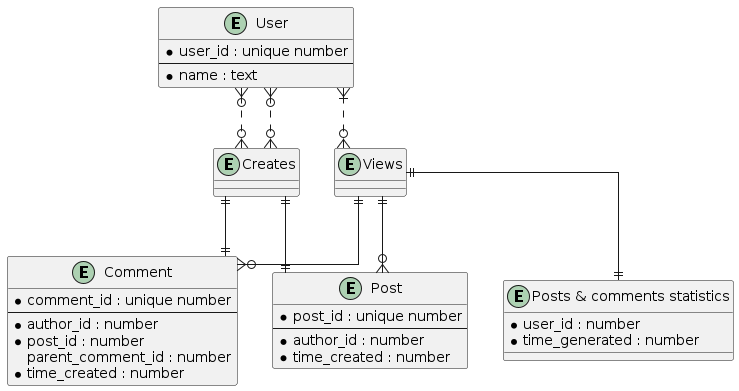

The diagram above was rendered by PlantUML. Its source (embedded in the PNG):
@startuml

skinparam linetype ortho

entity "User" as e01 {
  *user_id : unique number
  --
  *name : text
}

entity "Creates" as e02 {
}

entity "Views" as e06 {
}

entity "Post" as e03 {
  *post_id : unique number
  --
  *author_id : number
  *time_created : number
}

entity "Comment" as e05 {
  *comment_id : unique number
  --
  *author_id : number
  *post_id : number
  parent_comment_id : number
  *time_created : number
}

entity "Posts & comments statistics" as e07 {
  *user_id : number
  *time_generated : number
}

e01 }o..o{ e02
e02 ||--|| e03
e01 }o..o{ e02
e02 ||--|| e05
e01 }|..o{ e06
e06 ||--o{ e03
e06 ||--o{ e05
e06 ||--|| e07

@enduml